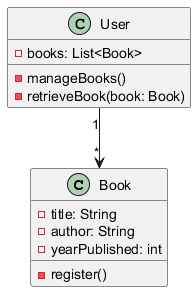

The diagram above was rendered by PlantUML. Its source (embedded in the PNG):
@startuml
   class Book {
       - title: String
       - author: String
       - yearPublished: int
       - register()
   }
   class User {
       - books: List<Book>
       - manageBooks()
       - retrieveBook(book: Book)
   }
   User "1" --> "*" Book
   @enduml